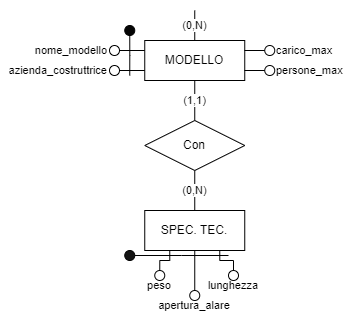

The diagram above was exported from draw.io. Its source (the exported page's mxGraphModel, read from the mxfile embedded in the PNG):
<mxGraphModel dx="683" dy="351" grid="1" gridSize="10" guides="1" tooltips="1" connect="1" arrows="1" fold="1" page="1" pageScale="1" pageWidth="827" pageHeight="1169" math="0" shadow="0">
  <root>
    <mxCell id="0" />
    <mxCell id="1" parent="0" />
    <mxCell id="gTHFhY-PLHy4rvShdJhG-2" style="edgeStyle=orthogonalEdgeStyle;rounded=0;orthogonalLoop=1;jettySize=auto;html=1;entryX=0.5;entryY=0;entryDx=0;entryDy=0;endArrow=none;endFill=0;" parent="1" source="nLorGildyiClcsVAJIJt-1" target="gTHFhY-PLHy4rvShdJhG-1" edge="1">
      <mxGeometry relative="1" as="geometry" />
    </mxCell>
    <mxCell id="gTHFhY-PLHy4rvShdJhG-4" value="(1,1)" style="edgeLabel;html=1;align=center;verticalAlign=middle;resizable=0;points=[];fontSize=11;fontFamily=Helvetica;fontColor=default;" parent="gTHFhY-PLHy4rvShdJhG-2" vertex="1" connectable="0">
      <mxGeometry x="-0.02" relative="1" as="geometry">
        <mxPoint as="offset" />
      </mxGeometry>
    </mxCell>
    <mxCell id="nLorGildyiClcsVAJIJt-1" value="MODELLO" style="whiteSpace=wrap;html=1;align=center;" parent="1" vertex="1">
      <mxGeometry x="366.25" y="470" width="100" height="40" as="geometry" />
    </mxCell>
    <mxCell id="nLorGildyiClcsVAJIJt-2" value="(0,N)" style="endArrow=none;html=1;rounded=0;entryX=0.5;entryY=1;entryDx=0;entryDy=0;exitX=0.5;exitY=0;exitDx=0;exitDy=0;" parent="1" source="nLorGildyiClcsVAJIJt-1" edge="1">
      <mxGeometry relative="1" as="geometry">
        <mxPoint x="296.25" y="350" as="sourcePoint" />
        <mxPoint x="416.25" y="440" as="targetPoint" />
      </mxGeometry>
    </mxCell>
    <mxCell id="nLorGildyiClcsVAJIJt-3" style="edgeStyle=orthogonalEdgeStyle;shape=connector;rounded=0;orthogonalLoop=1;jettySize=auto;html=1;entryX=1;entryY=0.25;entryDx=0;entryDy=0;labelBackgroundColor=default;strokeColor=default;align=center;verticalAlign=middle;fontFamily=Helvetica;fontSize=11;fontColor=default;endArrow=none;endFill=0;" parent="1" source="nLorGildyiClcsVAJIJt-4" target="nLorGildyiClcsVAJIJt-1" edge="1">
      <mxGeometry relative="1" as="geometry" />
    </mxCell>
    <mxCell id="nLorGildyiClcsVAJIJt-4" value="carico_max" style="ellipse;whiteSpace=wrap;html=1;align=left;fontFamily=Helvetica;fontSize=11;fontColor=default;labelPosition=right;verticalLabelPosition=middle;verticalAlign=middle;" parent="1" vertex="1">
      <mxGeometry x="486.25" y="475" width="10" height="10" as="geometry" />
    </mxCell>
    <mxCell id="nLorGildyiClcsVAJIJt-5" style="edgeStyle=orthogonalEdgeStyle;shape=connector;rounded=0;orthogonalLoop=1;jettySize=auto;html=1;entryX=1;entryY=0.75;entryDx=0;entryDy=0;labelBackgroundColor=default;strokeColor=default;align=center;verticalAlign=middle;fontFamily=Helvetica;fontSize=11;fontColor=default;endArrow=none;endFill=0;" parent="1" source="nLorGildyiClcsVAJIJt-6" target="nLorGildyiClcsVAJIJt-1" edge="1">
      <mxGeometry relative="1" as="geometry" />
    </mxCell>
    <mxCell id="nLorGildyiClcsVAJIJt-6" value="persone_max" style="ellipse;whiteSpace=wrap;html=1;align=left;fontFamily=Helvetica;fontSize=11;fontColor=default;labelPosition=right;verticalLabelPosition=middle;verticalAlign=middle;" parent="1" vertex="1">
      <mxGeometry x="486.25" y="495" width="10" height="10" as="geometry" />
    </mxCell>
    <mxCell id="nLorGildyiClcsVAJIJt-7" style="edgeStyle=orthogonalEdgeStyle;shape=connector;rounded=0;orthogonalLoop=1;jettySize=auto;html=1;entryX=0;entryY=0.25;entryDx=0;entryDy=0;labelBackgroundColor=default;strokeColor=default;align=center;verticalAlign=middle;fontFamily=Helvetica;fontSize=11;fontColor=default;endArrow=none;endFill=0;" parent="1" source="nLorGildyiClcsVAJIJt-8" target="nLorGildyiClcsVAJIJt-1" edge="1">
      <mxGeometry relative="1" as="geometry" />
    </mxCell>
    <mxCell id="nLorGildyiClcsVAJIJt-8" value="nome_modello" style="ellipse;whiteSpace=wrap;html=1;align=right;fontFamily=Helvetica;fontSize=11;fontColor=default;labelPosition=left;verticalLabelPosition=middle;verticalAlign=middle;" parent="1" vertex="1">
      <mxGeometry x="331" y="475" width="10" height="10" as="geometry" />
    </mxCell>
    <mxCell id="nLorGildyiClcsVAJIJt-9" style="edgeStyle=orthogonalEdgeStyle;shape=connector;rounded=0;orthogonalLoop=1;jettySize=auto;html=1;entryX=0;entryY=0.75;entryDx=0;entryDy=0;labelBackgroundColor=default;strokeColor=default;align=center;verticalAlign=middle;fontFamily=Helvetica;fontSize=11;fontColor=default;endArrow=none;endFill=0;" parent="1" source="nLorGildyiClcsVAJIJt-10" target="nLorGildyiClcsVAJIJt-1" edge="1">
      <mxGeometry relative="1" as="geometry" />
    </mxCell>
    <mxCell id="nLorGildyiClcsVAJIJt-10" value="azienda_costruttrice" style="ellipse;whiteSpace=wrap;html=1;align=right;fontFamily=Helvetica;fontSize=11;fontColor=default;labelPosition=left;verticalLabelPosition=middle;verticalAlign=middle;" parent="1" vertex="1">
      <mxGeometry x="331" y="495" width="10" height="10" as="geometry" />
    </mxCell>
    <mxCell id="nLorGildyiClcsVAJIJt-19" style="edgeStyle=orthogonalEdgeStyle;shape=connector;rounded=0;orthogonalLoop=1;jettySize=auto;html=1;labelBackgroundColor=default;strokeColor=default;align=center;verticalAlign=middle;fontFamily=Helvetica;fontSize=11;fontColor=default;endArrow=none;endFill=0;" parent="1" source="nLorGildyiClcsVAJIJt-20" edge="1">
      <mxGeometry relative="1" as="geometry">
        <mxPoint x="351.25" y="505" as="targetPoint" />
      </mxGeometry>
    </mxCell>
    <mxCell id="nLorGildyiClcsVAJIJt-20" value="" style="ellipse;whiteSpace=wrap;html=1;align=center;fontFamily=Helvetica;fontSize=11;fontColor=default;fillColor=#050505;" parent="1" vertex="1">
      <mxGeometry x="346.25" y="455" width="10" height="10" as="geometry" />
    </mxCell>
    <mxCell id="gTHFhY-PLHy4rvShdJhG-3" style="edgeStyle=orthogonalEdgeStyle;shape=connector;rounded=0;orthogonalLoop=1;jettySize=auto;html=1;entryX=0.5;entryY=0;entryDx=0;entryDy=0;labelBackgroundColor=default;strokeColor=default;align=center;verticalAlign=middle;fontFamily=Helvetica;fontSize=11;fontColor=default;endArrow=none;endFill=0;" parent="1" source="gTHFhY-PLHy4rvShdJhG-1" target="sxLqUxJij8KfXjApGR8M-1" edge="1">
      <mxGeometry relative="1" as="geometry">
        <mxPoint x="416.25" y="640" as="targetPoint" />
      </mxGeometry>
    </mxCell>
    <mxCell id="gTHFhY-PLHy4rvShdJhG-5" value="(0,N)" style="edgeLabel;html=1;align=center;verticalAlign=middle;resizable=0;points=[];fontSize=11;fontFamily=Helvetica;fontColor=default;" parent="gTHFhY-PLHy4rvShdJhG-3" vertex="1" connectable="0">
      <mxGeometry x="-0.24" y="1" relative="1" as="geometry">
        <mxPoint x="-1" y="5" as="offset" />
      </mxGeometry>
    </mxCell>
    <mxCell id="gTHFhY-PLHy4rvShdJhG-1" value="Con" style="shape=rhombus;perimeter=rhombusPerimeter;whiteSpace=wrap;html=1;align=center;" parent="1" vertex="1">
      <mxGeometry x="366.25" y="550" width="100" height="50" as="geometry" />
    </mxCell>
    <mxCell id="gTHFhY-PLHy4rvShdJhG-12" style="edgeStyle=orthogonalEdgeStyle;shape=connector;rounded=0;orthogonalLoop=1;jettySize=auto;html=1;entryX=0.5;entryY=0;entryDx=0;entryDy=0;labelBackgroundColor=default;strokeColor=default;align=center;verticalAlign=middle;fontFamily=Helvetica;fontSize=11;fontColor=default;endArrow=none;endFill=0;exitX=0.5;exitY=1;exitDx=0;exitDy=0;" parent="1" source="sxLqUxJij8KfXjApGR8M-1" target="gTHFhY-PLHy4rvShdJhG-9" edge="1">
      <mxGeometry relative="1" as="geometry">
        <mxPoint x="416.25" y="680" as="sourcePoint" />
      </mxGeometry>
    </mxCell>
    <mxCell id="gTHFhY-PLHy4rvShdJhG-16" style="edgeStyle=orthogonalEdgeStyle;shape=connector;rounded=0;orthogonalLoop=1;jettySize=auto;html=1;entryX=0.25;entryY=1;entryDx=0;entryDy=0;labelBackgroundColor=default;strokeColor=default;align=center;verticalAlign=middle;fontFamily=Helvetica;fontSize=11;fontColor=default;endArrow=none;endFill=0;" parent="1" source="gTHFhY-PLHy4rvShdJhG-7" target="sxLqUxJij8KfXjApGR8M-1" edge="1">
      <mxGeometry relative="1" as="geometry">
        <mxPoint x="391.25" y="680" as="targetPoint" />
        <Array as="points">
          <mxPoint x="381" y="690" />
          <mxPoint x="391" y="690" />
        </Array>
      </mxGeometry>
    </mxCell>
    <mxCell id="gTHFhY-PLHy4rvShdJhG-7" value="peso" style="ellipse;whiteSpace=wrap;html=1;align=center;fontFamily=Helvetica;fontSize=11;fontColor=default;labelPosition=center;verticalLabelPosition=bottom;verticalAlign=middle;" parent="1" vertex="1">
      <mxGeometry x="376.25" y="700" width="10" height="10" as="geometry" />
    </mxCell>
    <mxCell id="xzqvnsGSe6bizsSTne5Y-3" style="edgeStyle=orthogonalEdgeStyle;shape=connector;rounded=0;orthogonalLoop=1;jettySize=auto;html=1;entryX=0.75;entryY=1;entryDx=0;entryDy=0;labelBackgroundColor=default;strokeColor=default;align=center;verticalAlign=middle;fontFamily=Helvetica;fontSize=11;fontColor=default;endArrow=none;endFill=0;" parent="1" source="gTHFhY-PLHy4rvShdJhG-8" target="sxLqUxJij8KfXjApGR8M-1" edge="1">
      <mxGeometry relative="1" as="geometry">
        <mxPoint x="441.25" y="680" as="targetPoint" />
        <Array as="points">
          <mxPoint x="455" y="690" />
          <mxPoint x="441" y="690" />
        </Array>
      </mxGeometry>
    </mxCell>
    <mxCell id="gTHFhY-PLHy4rvShdJhG-8" value="lunghezza" style="ellipse;whiteSpace=wrap;html=1;align=center;fontFamily=Helvetica;fontSize=11;fontColor=default;labelPosition=center;verticalLabelPosition=bottom;verticalAlign=middle;" parent="1" vertex="1">
      <mxGeometry x="450" y="700" width="10" height="10" as="geometry" />
    </mxCell>
    <mxCell id="gTHFhY-PLHy4rvShdJhG-9" value="apertura_alare" style="ellipse;whiteSpace=wrap;html=1;align=center;fontFamily=Helvetica;fontSize=11;fontColor=default;labelPosition=center;verticalLabelPosition=bottom;verticalAlign=middle;" parent="1" vertex="1">
      <mxGeometry x="411.25" y="720" width="10" height="10" as="geometry" />
    </mxCell>
    <mxCell id="xzqvnsGSe6bizsSTne5Y-6" style="edgeStyle=orthogonalEdgeStyle;shape=connector;rounded=0;orthogonalLoop=1;jettySize=auto;html=1;labelBackgroundColor=default;strokeColor=default;align=center;verticalAlign=middle;fontFamily=Helvetica;fontSize=11;fontColor=default;endArrow=none;endFill=0;" parent="1" source="xzqvnsGSe6bizsSTne5Y-4" edge="1">
      <mxGeometry relative="1" as="geometry">
        <mxPoint x="450" y="685" as="targetPoint" />
      </mxGeometry>
    </mxCell>
    <mxCell id="xzqvnsGSe6bizsSTne5Y-4" value="" style="ellipse;whiteSpace=wrap;html=1;align=center;fontFamily=Helvetica;fontSize=11;fontColor=default;labelPosition=center;verticalLabelPosition=bottom;verticalAlign=middle;labelBackgroundColor=none;fillColor=#141414;" parent="1" vertex="1">
      <mxGeometry x="346.25" y="680" width="10" height="10" as="geometry" />
    </mxCell>
    <mxCell id="sxLqUxJij8KfXjApGR8M-1" value="SPEC. TEC." style="html=1;dashed=0;whiteSpace=wrap;" parent="1" vertex="1">
      <mxGeometry x="366.25" y="640" width="100" height="40" as="geometry" />
    </mxCell>
  </root>
</mxGraphModel>